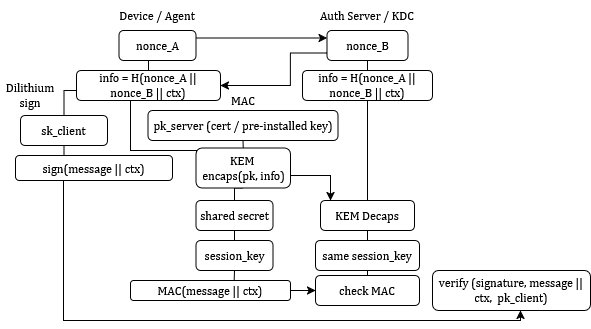

The diagram above was exported from draw.io. Its source (the exported page's mxGraphModel, read from the mxfile embedded in the PNG):
<mxGraphModel dx="2515" dy="831" grid="1" gridSize="10" guides="1" tooltips="1" connect="1" arrows="1" fold="1" page="1" pageScale="1" pageWidth="850" pageHeight="1100" math="0" shadow="0">
  <root>
    <mxCell id="0" />
    <mxCell id="1" parent="0" />
    <mxCell id="m-3yrq4L5Z1JtTz0j0js-1" parent="1" style="text;html=1;whiteSpace=wrap;strokeColor=none;fillColor=none;align=center;verticalAlign=middle;rounded=0;fontFamily=Cambria;" value="Device / Agent" vertex="1">
      <mxGeometry height="30" width="100" x="97" y="130" as="geometry" />
    </mxCell>
    <mxCell id="m-3yrq4L5Z1JtTz0j0js-2" parent="1" style="text;html=1;whiteSpace=wrap;strokeColor=none;fillColor=none;align=center;verticalAlign=middle;rounded=0;fontFamily=Cambria;" value="Auth Server / KDC" vertex="1">
      <mxGeometry height="30" width="120" x="297" y="130" as="geometry" />
    </mxCell>
    <mxCell id="m-3yrq4L5Z1JtTz0j0js-3" edge="1" parent="1" source="m-3yrq4L5Z1JtTz0j0js-4" style="edgeStyle=orthogonalEdgeStyle;rounded=0;orthogonalLoop=1;jettySize=auto;html=1;exitX=0.5;exitY=1;exitDx=0;exitDy=0;entryX=0.5;entryY=0;entryDx=0;entryDy=0;endArrow=none;endFill=0;fontFamily=Cambria;" target="m-3yrq4L5Z1JtTz0j0js-17">
      <mxGeometry relative="1" as="geometry" />
    </mxCell>
    <mxCell id="m-3yrq4L5Z1JtTz0j0js-4" parent="1" style="rounded=1;whiteSpace=wrap;html=1;fontFamily=Cambria;" value="pk_server (cert / pre-installed key)" vertex="1">
      <mxGeometry height="30" width="190" x="137.5" y="240" as="geometry" />
    </mxCell>
    <mxCell id="m-3yrq4L5Z1JtTz0j0js-5" edge="1" parent="1" source="m-3yrq4L5Z1JtTz0j0js-7" style="edgeStyle=orthogonalEdgeStyle;rounded=0;orthogonalLoop=1;jettySize=auto;html=1;entryX=0.5;entryY=0;entryDx=0;entryDy=0;endArrow=none;endFill=0;fontFamily=Cambria;" target="m-3yrq4L5Z1JtTz0j0js-28">
      <mxGeometry relative="1" as="geometry">
        <Array as="points">
          <mxPoint x="54" y="220" />
        </Array>
      </mxGeometry>
    </mxCell>
    <mxCell id="m-3yrq4L5Z1JtTz0j0js-6" edge="1" parent="1" source="m-3yrq4L5Z1JtTz0j0js-7" style="edgeStyle=orthogonalEdgeStyle;rounded=0;orthogonalLoop=1;jettySize=auto;html=1;entryX=0.136;entryY=0.075;entryDx=0;entryDy=0;endArrow=none;endFill=0;fontFamily=Cambria;exitX=0.75;exitY=1;exitDx=0;exitDy=0;entryPerimeter=0;" target="m-3yrq4L5Z1JtTz0j0js-17">
      <mxGeometry relative="1" as="geometry">
        <Array as="points">
          <mxPoint x="120" y="230" />
          <mxPoint x="120" y="280" />
          <mxPoint x="186" y="280" />
          <mxPoint x="186" y="288" />
        </Array>
      </mxGeometry>
    </mxCell>
    <mxCell id="m-3yrq4L5Z1JtTz0j0js-7" parent="1" style="rounded=1;whiteSpace=wrap;html=1;fontFamily=Cambria;" value="info = H(nonce_A || nonce_B || ctx)" vertex="1">
      <mxGeometry height="30" width="144" x="66" y="200" as="geometry" />
    </mxCell>
    <mxCell id="m-3yrq4L5Z1JtTz0j0js-8" edge="1" parent="1" source="m-3yrq4L5Z1JtTz0j0js-11" style="edgeStyle=orthogonalEdgeStyle;rounded=0;orthogonalLoop=1;jettySize=auto;html=1;exitX=0.5;exitY=1;exitDx=0;exitDy=0;entryX=0.5;entryY=0;entryDx=0;entryDy=0;endArrow=none;endFill=0;fontFamily=Cambria;" target="m-3yrq4L5Z1JtTz0j0js-32">
      <mxGeometry relative="1" as="geometry" />
    </mxCell>
    <mxCell id="m-3yrq4L5Z1JtTz0j0js-9" edge="1" parent="1" source="m-3yrq4L5Z1JtTz0j0js-11" style="edgeStyle=orthogonalEdgeStyle;rounded=0;orthogonalLoop=1;jettySize=auto;html=1;endArrow=none;endFill=0;fontFamily=Cambria;" target="m-3yrq4L5Z1JtTz0j0js-32" value="">
      <mxGeometry relative="1" as="geometry" />
    </mxCell>
    <mxCell id="m-3yrq4L5Z1JtTz0j0js-10" edge="1" parent="1" source="m-3yrq4L5Z1JtTz0j0js-11" style="edgeStyle=orthogonalEdgeStyle;rounded=0;orthogonalLoop=1;jettySize=auto;html=1;exitX=0;exitY=0.75;exitDx=0;exitDy=0;entryX=1;entryY=0.5;entryDx=0;entryDy=0;fontFamily=Cambria;" target="m-3yrq4L5Z1JtTz0j0js-7">
      <mxGeometry relative="1" as="geometry">
        <Array as="points">
          <mxPoint x="280" y="183" />
          <mxPoint x="280" y="215" />
        </Array>
      </mxGeometry>
    </mxCell>
    <mxCell id="m-3yrq4L5Z1JtTz0j0js-11" parent="1" style="rounded=1;whiteSpace=wrap;html=1;fontFamily=Cambria;" value="nonce_B" vertex="1">
      <mxGeometry height="30" width="81" x="316.5" y="160" as="geometry" />
    </mxCell>
    <mxCell id="m-3yrq4L5Z1JtTz0j0js-12" edge="1" parent="1" source="m-3yrq4L5Z1JtTz0j0js-14" style="edgeStyle=orthogonalEdgeStyle;rounded=0;orthogonalLoop=1;jettySize=auto;html=1;exitX=0.5;exitY=1;exitDx=0;exitDy=0;entryX=0.5;entryY=0;entryDx=0;entryDy=0;endArrow=none;endFill=0;fontFamily=Cambria;" target="m-3yrq4L5Z1JtTz0j0js-7">
      <mxGeometry relative="1" as="geometry" />
    </mxCell>
    <mxCell id="m-3yrq4L5Z1JtTz0j0js-13" edge="1" parent="1" source="m-3yrq4L5Z1JtTz0j0js-14" style="edgeStyle=orthogonalEdgeStyle;rounded=0;orthogonalLoop=1;jettySize=auto;html=1;exitX=1;exitY=0.25;exitDx=0;exitDy=0;entryX=0;entryY=0.25;entryDx=0;entryDy=0;fontFamily=Cambria;" target="m-3yrq4L5Z1JtTz0j0js-11">
      <mxGeometry relative="1" as="geometry">
        <mxPoint x="280" y="167.42857142857144" as="targetPoint" />
      </mxGeometry>
    </mxCell>
    <mxCell id="m-3yrq4L5Z1JtTz0j0js-14" parent="1" style="rounded=1;whiteSpace=wrap;html=1;fontFamily=Cambria;" value="nonce_A" vertex="1">
      <mxGeometry height="30" width="77" x="108.5" y="160" as="geometry" />
    </mxCell>
    <mxCell id="m-3yrq4L5Z1JtTz0j0js-15" edge="1" parent="1" source="m-3yrq4L5Z1JtTz0j0js-17" style="edgeStyle=orthogonalEdgeStyle;rounded=0;orthogonalLoop=1;jettySize=auto;html=1;exitX=1;exitY=0.5;exitDx=0;exitDy=0;fontFamily=Cambria;" target="m-3yrq4L5Z1JtTz0j0js-23">
      <mxGeometry relative="1" as="geometry">
        <Array as="points">
          <mxPoint x="320" y="305" />
        </Array>
        <mxPoint x="330" y="440" as="sourcePoint" />
        <mxPoint x="520" y="370" as="targetPoint" />
      </mxGeometry>
    </mxCell>
    <mxCell id="m-3yrq4L5Z1JtTz0j0js-16" edge="1" parent="1" source="m-3yrq4L5Z1JtTz0j0js-17" style="edgeStyle=orthogonalEdgeStyle;rounded=0;orthogonalLoop=1;jettySize=auto;html=1;exitX=0.5;exitY=1;exitDx=0;exitDy=0;entryX=0.5;entryY=0;entryDx=0;entryDy=0;endArrow=none;endFill=0;fontFamily=Cambria;" target="m-3yrq4L5Z1JtTz0j0js-19">
      <mxGeometry relative="1" as="geometry" />
    </mxCell>
    <mxCell id="m-3yrq4L5Z1JtTz0j0js-17" parent="1" style="rounded=1;whiteSpace=wrap;html=1;fontFamily=Cambria;" value="KEM&amp;nbsp;&lt;div&gt;encaps(pk, info)&lt;/div&gt;" vertex="1">
      <mxGeometry height="40" width="94.5" x="185.5" y="277.5" as="geometry" />
    </mxCell>
    <mxCell id="m-3yrq4L5Z1JtTz0j0js-18" edge="1" parent="1" source="m-3yrq4L5Z1JtTz0j0js-19" style="edgeStyle=orthogonalEdgeStyle;rounded=0;orthogonalLoop=1;jettySize=auto;html=1;exitX=0.5;exitY=1;exitDx=0;exitDy=0;entryX=0.5;entryY=0;entryDx=0;entryDy=0;endArrow=none;endFill=0;fontFamily=Cambria;" target="m-3yrq4L5Z1JtTz0j0js-34">
      <mxGeometry relative="1" as="geometry" />
    </mxCell>
    <mxCell id="m-3yrq4L5Z1JtTz0j0js-19" parent="1" style="rounded=1;whiteSpace=wrap;html=1;fontFamily=Cambria;" value="shared secret" vertex="1">
      <mxGeometry height="30" width="77" x="185.5" y="330" as="geometry" />
    </mxCell>
    <mxCell id="m-3yrq4L5Z1JtTz0j0js-20" edge="1" parent="1" source="m-3yrq4L5Z1JtTz0j0js-21" style="edgeStyle=orthogonalEdgeStyle;rounded=0;orthogonalLoop=1;jettySize=auto;html=1;fontFamily=Cambria;" target="m-3yrq4L5Z1JtTz0j0js-26">
      <mxGeometry relative="1" as="geometry">
        <Array as="points">
          <mxPoint x="220" y="430" />
          <mxPoint x="220" y="430" />
        </Array>
      </mxGeometry>
    </mxCell>
    <mxCell id="m-3yrq4L5Z1JtTz0j0js-21" parent="1" style="rounded=1;whiteSpace=wrap;html=1;fontFamily=Cambria;" value="MAC(message || ctx)" vertex="1">
      <mxGeometry height="20" width="160" x="120" y="410" as="geometry" />
    </mxCell>
    <mxCell id="m-3yrq4L5Z1JtTz0j0js-22" edge="1" parent="1" source="m-3yrq4L5Z1JtTz0j0js-23" style="edgeStyle=orthogonalEdgeStyle;rounded=0;orthogonalLoop=1;jettySize=auto;html=1;exitX=0.5;exitY=1;exitDx=0;exitDy=0;entryX=0.5;entryY=0;entryDx=0;entryDy=0;endArrow=none;endFill=0;fontFamily=Cambria;" target="m-3yrq4L5Z1JtTz0j0js-25">
      <mxGeometry relative="1" as="geometry" />
    </mxCell>
    <mxCell id="m-3yrq4L5Z1JtTz0j0js-23" parent="1" style="rounded=1;whiteSpace=wrap;html=1;fontFamily=Cambria;" value="KEM Decaps" vertex="1">
      <mxGeometry height="30" width="94" x="310" y="330" as="geometry" />
    </mxCell>
    <mxCell id="m-3yrq4L5Z1JtTz0j0js-24" edge="1" parent="1" source="m-3yrq4L5Z1JtTz0j0js-25" style="edgeStyle=orthogonalEdgeStyle;rounded=0;orthogonalLoop=1;jettySize=auto;html=1;exitX=0.5;exitY=1;exitDx=0;exitDy=0;entryX=0.5;entryY=0;entryDx=0;entryDy=0;endArrow=none;endFill=0;fontFamily=Cambria;" target="m-3yrq4L5Z1JtTz0j0js-26">
      <mxGeometry relative="1" as="geometry" />
    </mxCell>
    <mxCell id="m-3yrq4L5Z1JtTz0j0js-25" parent="1" style="rounded=1;whiteSpace=wrap;html=1;fontFamily=Cambria;" value="same session_key" vertex="1">
      <mxGeometry height="30" width="104" x="305" y="370" as="geometry" />
    </mxCell>
    <mxCell id="m-3yrq4L5Z1JtTz0j0js-26" parent="1" style="rounded=1;whiteSpace=wrap;html=1;fontFamily=Cambria;" value="check МАС" vertex="1">
      <mxGeometry height="30" width="104" x="305" y="405" as="geometry" />
    </mxCell>
    <mxCell id="m-3yrq4L5Z1JtTz0j0js-27" edge="1" parent="1" source="m-3yrq4L5Z1JtTz0j0js-28" style="edgeStyle=orthogonalEdgeStyle;rounded=0;orthogonalLoop=1;jettySize=auto;html=1;entryX=0.5;entryY=0;entryDx=0;entryDy=0;endArrow=none;endFill=0;fontFamily=Cambria;" target="m-3yrq4L5Z1JtTz0j0js-33">
      <mxGeometry relative="1" as="geometry" />
    </mxCell>
    <mxCell id="m-3yrq4L5Z1JtTz0j0js-28" parent="1" style="rounded=1;whiteSpace=wrap;html=1;fontFamily=Cambria;" value="sk_client" vertex="1">
      <mxGeometry height="30" width="87" x="10" y="245" as="geometry" />
    </mxCell>
    <mxCell id="m-3yrq4L5Z1JtTz0j0js-29" edge="1" parent="1" source="m-3yrq4L5Z1JtTz0j0js-33" style="edgeStyle=orthogonalEdgeStyle;rounded=0;orthogonalLoop=1;jettySize=auto;html=1;fontFamily=Cambria;" target="m-3yrq4L5Z1JtTz0j0js-30">
      <mxGeometry relative="1" as="geometry">
        <Array as="points">
          <mxPoint x="53" y="450" />
          <mxPoint x="510" y="450" />
        </Array>
        <mxPoint x="661" y="595" as="targetPoint" />
      </mxGeometry>
    </mxCell>
    <mxCell id="m-3yrq4L5Z1JtTz0j0js-30" parent="1" style="rounded=1;whiteSpace=wrap;html=1;fontFamily=Cambria;" value="verify (signature, message || ctx,&amp;nbsp; pk_client)" vertex="1">
      <mxGeometry height="40" width="158" x="422" y="400" as="geometry" />
    </mxCell>
    <mxCell id="m-3yrq4L5Z1JtTz0j0js-31" edge="1" parent="1" source="m-3yrq4L5Z1JtTz0j0js-32" style="edgeStyle=orthogonalEdgeStyle;rounded=0;orthogonalLoop=1;jettySize=auto;html=1;entryX=0.5;entryY=0;entryDx=0;entryDy=0;endArrow=none;endFill=0;fontFamily=Cambria;" target="m-3yrq4L5Z1JtTz0j0js-23">
      <mxGeometry relative="1" as="geometry" />
    </mxCell>
    <mxCell id="m-3yrq4L5Z1JtTz0j0js-32" parent="1" style="rounded=1;whiteSpace=wrap;html=1;fontFamily=Cambria;" value="info = H(nonce_A || nonce_B || ctx)" vertex="1">
      <mxGeometry height="30" width="130" x="292" y="200" as="geometry" />
    </mxCell>
    <mxCell id="m-3yrq4L5Z1JtTz0j0js-33" parent="1" style="rounded=1;whiteSpace=wrap;html=1;fontFamily=Cambria;" value="sign(message || ctx)" vertex="1">
      <mxGeometry height="25" width="157" x="5" y="285" as="geometry" />
    </mxCell>
    <mxCell id="m-3yrq4L5Z1JtTz0j0js-34" parent="1" style="rounded=1;whiteSpace=wrap;html=1;fontFamily=Cambria;" value="session_key" vertex="1">
      <mxGeometry height="30" width="77" x="185.5" y="370" as="geometry" />
    </mxCell>
    <mxCell id="m-3yrq4L5Z1JtTz0j0js-35" parent="1" style="text;html=1;whiteSpace=wrap;strokeColor=none;fillColor=none;align=center;verticalAlign=middle;rounded=0;fontFamily=Cambria;" value="Dilithium sign" vertex="1">
      <mxGeometry height="30" width="60" x="-10" y="210" as="geometry" />
    </mxCell>
    <mxCell id="m-3yrq4L5Z1JtTz0j0js-36" parent="1" style="text;html=1;whiteSpace=wrap;strokeColor=none;fillColor=none;align=center;verticalAlign=middle;rounded=0;fontFamily=Cambria;" value="MAC" vertex="1">
      <mxGeometry height="30" width="60" x="202.5" y="215" as="geometry" />
    </mxCell>
    <mxCell id="m-3yrq4L5Z1JtTz0j0js-37" edge="1" parent="1" source="m-3yrq4L5Z1JtTz0j0js-34" style="edgeStyle=orthogonalEdgeStyle;rounded=0;orthogonalLoop=1;jettySize=auto;html=1;exitX=0.5;exitY=1;exitDx=0;exitDy=0;entryX=0.648;entryY=0;entryDx=0;entryDy=0;entryPerimeter=0;endArrow=none;endFill=0;fontFamily=Cambria;" target="m-3yrq4L5Z1JtTz0j0js-21">
      <mxGeometry relative="1" as="geometry" />
    </mxCell>
  </root>
</mxGraphModel>